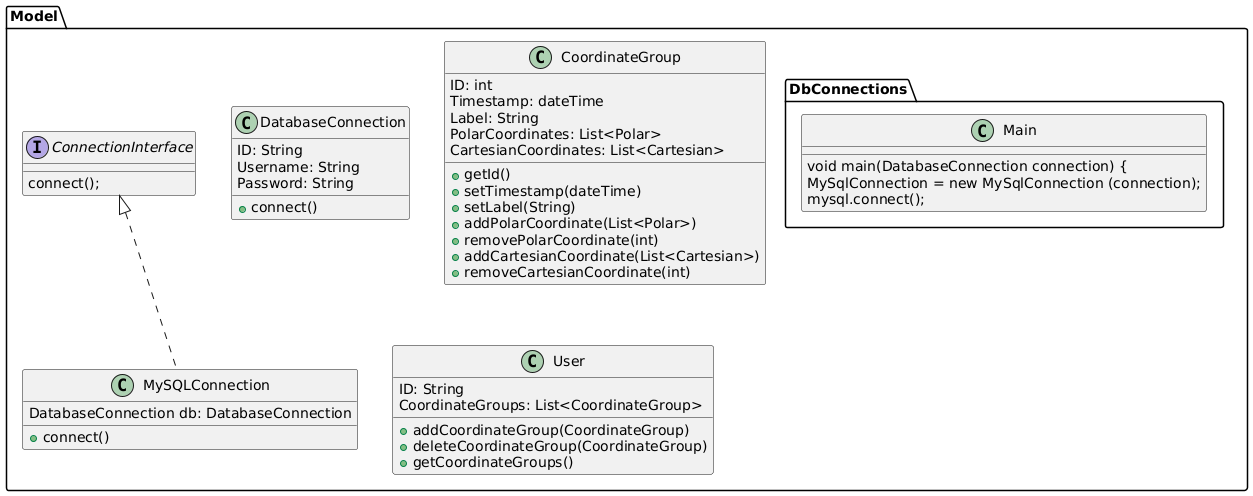

The diagram above was rendered by PlantUML. Its source (embedded in the PNG):
@startuml
package Model {

class DatabaseConnection {
  ID: String
  Username: String
  Password: String
  
  +connect()
}

class CoordinateGroup {
  ID: int
  Timestamp: dateTime
  Label: String
  PolarCoordinates: List<Polar>
  CartesianCoordinates: List<Cartesian>
  
  +getId()
  +setTimestamp(dateTime)
  +setLabel(String)
  +addPolarCoordinate(List<Polar>)
  +removePolarCoordinate(int)
  +addCartesianCoordinate(List<Cartesian>)
  +removeCartesianCoordinate(int)
}
  
class User {
  ID: String
  CoordinateGroups: List<CoordinateGroup>
  
  +addCoordinateGroup(CoordinateGroup)
  +deleteCoordinateGroup(CoordinateGroup)
  +getCoordinateGroups()
}

interface ConnectionInterface {
  connect();
}
  
class MySQLConnection implements ConnectionInterface {
  DatabaseConnection db: DatabaseConnection
  
  +connect()
}

package DbConnections {
  class Main {
    void main(DatabaseConnection connection) {
      MySqlConnection = new MySqlConnection (connection);
      mysql.connect();
    }
  }
}

}
@enduml